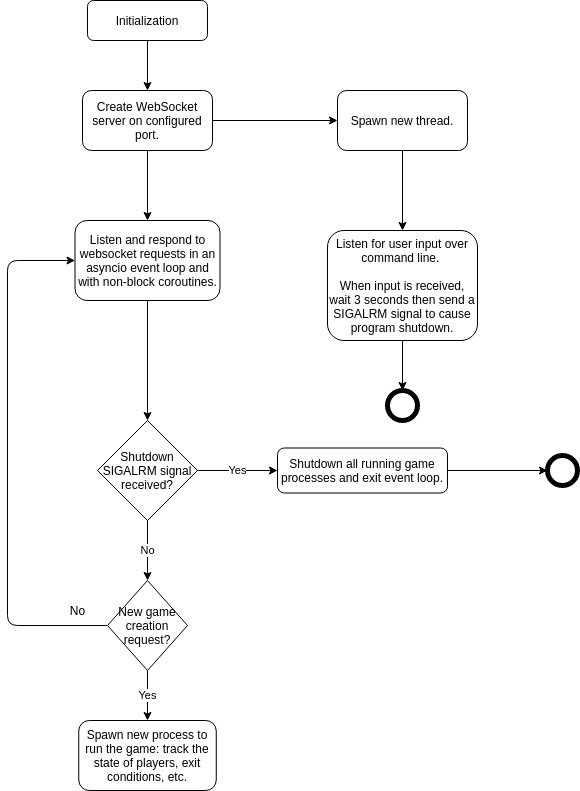

The diagram above was exported from draw.io. Its source (the exported page's mxGraphModel, read from the mxfile embedded in the PNG):
<mxGraphModel dx="1355" dy="825" grid="1" gridSize="10" guides="1" tooltips="1" connect="1" arrows="1" fold="1" page="1" pageScale="1" pageWidth="827" pageHeight="1169" math="0" shadow="0">
  <root>
    <mxCell id="WIyWlLk6GJQsqaUBKTNV-0" />
    <mxCell id="WIyWlLk6GJQsqaUBKTNV-1" parent="WIyWlLk6GJQsqaUBKTNV-0" />
    <mxCell id="WIyWlLk6GJQsqaUBKTNV-3" value="Initialization" style="rounded=1;whiteSpace=wrap;html=1;fontSize=12;glass=0;strokeWidth=1;shadow=0;" parent="WIyWlLk6GJQsqaUBKTNV-1" vertex="1">
      <mxGeometry x="160" y="80" width="120" height="40" as="geometry" />
    </mxCell>
    <mxCell id="OWACx4JGxpEJNRyxDXAi-2" value="Create WebSocket server on configured port." style="rounded=1;whiteSpace=wrap;html=1;fontSize=12;glass=0;strokeWidth=1;shadow=0;" vertex="1" parent="WIyWlLk6GJQsqaUBKTNV-1">
      <mxGeometry x="155" y="170" width="130" height="60" as="geometry" />
    </mxCell>
    <mxCell id="OWACx4JGxpEJNRyxDXAi-3" value="" style="endArrow=classic;html=1;entryX=0.5;entryY=0;entryDx=0;entryDy=0;exitX=0.5;exitY=1;exitDx=0;exitDy=0;" edge="1" parent="WIyWlLk6GJQsqaUBKTNV-1" source="WIyWlLk6GJQsqaUBKTNV-3" target="OWACx4JGxpEJNRyxDXAi-2">
      <mxGeometry width="50" height="50" relative="1" as="geometry">
        <mxPoint x="390" y="450" as="sourcePoint" />
        <mxPoint x="440" y="400" as="targetPoint" />
      </mxGeometry>
    </mxCell>
    <mxCell id="OWACx4JGxpEJNRyxDXAi-4" value="" style="endArrow=classic;html=1;exitX=1;exitY=0.5;exitDx=0;exitDy=0;" edge="1" parent="WIyWlLk6GJQsqaUBKTNV-1" source="OWACx4JGxpEJNRyxDXAi-2">
      <mxGeometry width="50" height="50" relative="1" as="geometry">
        <mxPoint x="390" y="450" as="sourcePoint" />
        <mxPoint x="410" y="200" as="targetPoint" />
      </mxGeometry>
    </mxCell>
    <mxCell id="OWACx4JGxpEJNRyxDXAi-5" value="Spawn new thread." style="rounded=1;whiteSpace=wrap;html=1;fontSize=12;glass=0;strokeWidth=1;shadow=0;" vertex="1" parent="WIyWlLk6GJQsqaUBKTNV-1">
      <mxGeometry x="410" y="170" width="130" height="60" as="geometry" />
    </mxCell>
    <mxCell id="OWACx4JGxpEJNRyxDXAi-6" value="" style="endArrow=classic;html=1;exitX=0.5;exitY=1;exitDx=0;exitDy=0;" edge="1" parent="WIyWlLk6GJQsqaUBKTNV-1" source="OWACx4JGxpEJNRyxDXAi-5">
      <mxGeometry width="50" height="50" relative="1" as="geometry">
        <mxPoint x="390" y="450" as="sourcePoint" />
        <mxPoint x="475" y="310" as="targetPoint" />
      </mxGeometry>
    </mxCell>
    <mxCell id="OWACx4JGxpEJNRyxDXAi-7" value="Listen for user input over command line. &lt;br&gt;&lt;br&gt;When input is received, wait 3 seconds then send a SIGALRM signal to cause program shutdown." style="rounded=1;whiteSpace=wrap;html=1;fontSize=12;glass=0;strokeWidth=1;shadow=0;" vertex="1" parent="WIyWlLk6GJQsqaUBKTNV-1">
      <mxGeometry x="400" y="310" width="150" height="110" as="geometry" />
    </mxCell>
    <mxCell id="OWACx4JGxpEJNRyxDXAi-8" value="" style="endArrow=classic;html=1;exitX=0.5;exitY=1;exitDx=0;exitDy=0;" edge="1" parent="WIyWlLk6GJQsqaUBKTNV-1" source="OWACx4JGxpEJNRyxDXAi-7">
      <mxGeometry width="50" height="50" relative="1" as="geometry">
        <mxPoint x="390" y="450" as="sourcePoint" />
        <mxPoint x="475" y="470" as="targetPoint" />
      </mxGeometry>
    </mxCell>
    <mxCell id="OWACx4JGxpEJNRyxDXAi-9" value="" style="shape=ellipse;html=1;dashed=0;whitespace=wrap;aspect=fixed;strokeWidth=5;perimeter=ellipsePerimeter;" vertex="1" parent="WIyWlLk6GJQsqaUBKTNV-1">
      <mxGeometry x="460" y="470" width="30" height="30" as="geometry" />
    </mxCell>
    <mxCell id="OWACx4JGxpEJNRyxDXAi-10" value="Listen and respond to websocket requests in an asyncio event loop and with non-block coroutines." style="rounded=1;whiteSpace=wrap;html=1;fontSize=12;glass=0;strokeWidth=1;shadow=0;" vertex="1" parent="WIyWlLk6GJQsqaUBKTNV-1">
      <mxGeometry x="147.5" y="300" width="145" height="80" as="geometry" />
    </mxCell>
    <mxCell id="OWACx4JGxpEJNRyxDXAi-11" value="" style="endArrow=classic;html=1;entryX=0.5;entryY=0;entryDx=0;entryDy=0;exitX=0.5;exitY=1;exitDx=0;exitDy=0;" edge="1" parent="WIyWlLk6GJQsqaUBKTNV-1" source="OWACx4JGxpEJNRyxDXAi-2" target="OWACx4JGxpEJNRyxDXAi-10">
      <mxGeometry width="50" height="50" relative="1" as="geometry">
        <mxPoint x="390" y="450" as="sourcePoint" />
        <mxPoint x="440" y="400" as="targetPoint" />
      </mxGeometry>
    </mxCell>
    <mxCell id="OWACx4JGxpEJNRyxDXAi-12" value="" style="endArrow=classic;html=1;exitX=0.5;exitY=1;exitDx=0;exitDy=0;" edge="1" parent="WIyWlLk6GJQsqaUBKTNV-1" source="OWACx4JGxpEJNRyxDXAi-10" target="OWACx4JGxpEJNRyxDXAi-13">
      <mxGeometry width="50" height="50" relative="1" as="geometry">
        <mxPoint x="390" y="450" as="sourcePoint" />
        <mxPoint x="220" y="470" as="targetPoint" />
      </mxGeometry>
    </mxCell>
    <mxCell id="OWACx4JGxpEJNRyxDXAi-13" value="Shutdown SIGALRM signal received?" style="rhombus;whiteSpace=wrap;html=1;" vertex="1" parent="WIyWlLk6GJQsqaUBKTNV-1">
      <mxGeometry x="170" y="500" width="100" height="100" as="geometry" />
    </mxCell>
    <mxCell id="OWACx4JGxpEJNRyxDXAi-14" value="Yes" style="endArrow=classic;html=1;exitX=1;exitY=0.5;exitDx=0;exitDy=0;" edge="1" parent="WIyWlLk6GJQsqaUBKTNV-1" source="OWACx4JGxpEJNRyxDXAi-13">
      <mxGeometry width="50" height="50" relative="1" as="geometry">
        <mxPoint x="292.5" y="530" as="sourcePoint" />
        <mxPoint x="350" y="550" as="targetPoint" />
      </mxGeometry>
    </mxCell>
    <mxCell id="OWACx4JGxpEJNRyxDXAi-15" value="Shutdown all running game processes and exit event loop." style="rounded=1;whiteSpace=wrap;html=1;fontSize=12;glass=0;strokeWidth=1;shadow=0;" vertex="1" parent="WIyWlLk6GJQsqaUBKTNV-1">
      <mxGeometry x="350" y="527.5" width="170" height="45" as="geometry" />
    </mxCell>
    <mxCell id="OWACx4JGxpEJNRyxDXAi-16" value="" style="shape=ellipse;html=1;dashed=0;whitespace=wrap;aspect=fixed;strokeWidth=5;perimeter=ellipsePerimeter;" vertex="1" parent="WIyWlLk6GJQsqaUBKTNV-1">
      <mxGeometry x="620" y="535" width="30" height="30" as="geometry" />
    </mxCell>
    <mxCell id="OWACx4JGxpEJNRyxDXAi-17" value="" style="endArrow=classic;html=1;entryX=0;entryY=0.5;entryDx=0;entryDy=0;exitX=1;exitY=0.5;exitDx=0;exitDy=0;" edge="1" parent="WIyWlLk6GJQsqaUBKTNV-1" source="OWACx4JGxpEJNRyxDXAi-15" target="OWACx4JGxpEJNRyxDXAi-16">
      <mxGeometry width="50" height="50" relative="1" as="geometry">
        <mxPoint x="390" y="450" as="sourcePoint" />
        <mxPoint x="440" y="400" as="targetPoint" />
      </mxGeometry>
    </mxCell>
    <mxCell id="OWACx4JGxpEJNRyxDXAi-18" value="No" style="endArrow=classic;html=1;exitX=0.5;exitY=1;exitDx=0;exitDy=0;" edge="1" parent="WIyWlLk6GJQsqaUBKTNV-1" source="OWACx4JGxpEJNRyxDXAi-13">
      <mxGeometry width="50" height="50" relative="1" as="geometry">
        <mxPoint x="230" y="610" as="sourcePoint" />
        <mxPoint x="220" y="660" as="targetPoint" />
      </mxGeometry>
    </mxCell>
    <mxCell id="OWACx4JGxpEJNRyxDXAi-19" value="New game creation request?" style="rhombus;whiteSpace=wrap;html=1;" vertex="1" parent="WIyWlLk6GJQsqaUBKTNV-1">
      <mxGeometry x="180" y="660" width="80" height="90" as="geometry" />
    </mxCell>
    <mxCell id="OWACx4JGxpEJNRyxDXAi-20" value="Yes" style="endArrow=classic;html=1;exitX=0.5;exitY=1;exitDx=0;exitDy=0;" edge="1" parent="WIyWlLk6GJQsqaUBKTNV-1" source="OWACx4JGxpEJNRyxDXAi-19">
      <mxGeometry width="50" height="50" relative="1" as="geometry">
        <mxPoint x="390" y="660" as="sourcePoint" />
        <mxPoint x="220" y="800" as="targetPoint" />
      </mxGeometry>
    </mxCell>
    <mxCell id="OWACx4JGxpEJNRyxDXAi-21" value="Spawn new process to run the game: track the state of players, exit conditions, etc." style="rounded=1;whiteSpace=wrap;html=1;fontSize=12;glass=0;strokeWidth=1;shadow=0;" vertex="1" parent="WIyWlLk6GJQsqaUBKTNV-1">
      <mxGeometry x="151.25" y="800" width="137.5" height="70" as="geometry" />
    </mxCell>
    <mxCell id="OWACx4JGxpEJNRyxDXAi-22" value="" style="endArrow=classic;html=1;entryX=0;entryY=0.5;entryDx=0;entryDy=0;exitX=0;exitY=0.5;exitDx=0;exitDy=0;" edge="1" parent="WIyWlLk6GJQsqaUBKTNV-1" source="OWACx4JGxpEJNRyxDXAi-19" target="OWACx4JGxpEJNRyxDXAi-10">
      <mxGeometry width="50" height="50" relative="1" as="geometry">
        <mxPoint x="390" y="500" as="sourcePoint" />
        <mxPoint x="440" y="450" as="targetPoint" />
        <Array as="points">
          <mxPoint x="80" y="705" />
          <mxPoint x="80" y="340" />
        </Array>
      </mxGeometry>
    </mxCell>
    <mxCell id="OWACx4JGxpEJNRyxDXAi-23" value="No" style="text;html=1;align=center;verticalAlign=middle;resizable=0;points=[];autosize=1;" vertex="1" parent="WIyWlLk6GJQsqaUBKTNV-1">
      <mxGeometry x="135" y="680" width="30" height="20" as="geometry" />
    </mxCell>
  </root>
</mxGraphModel>